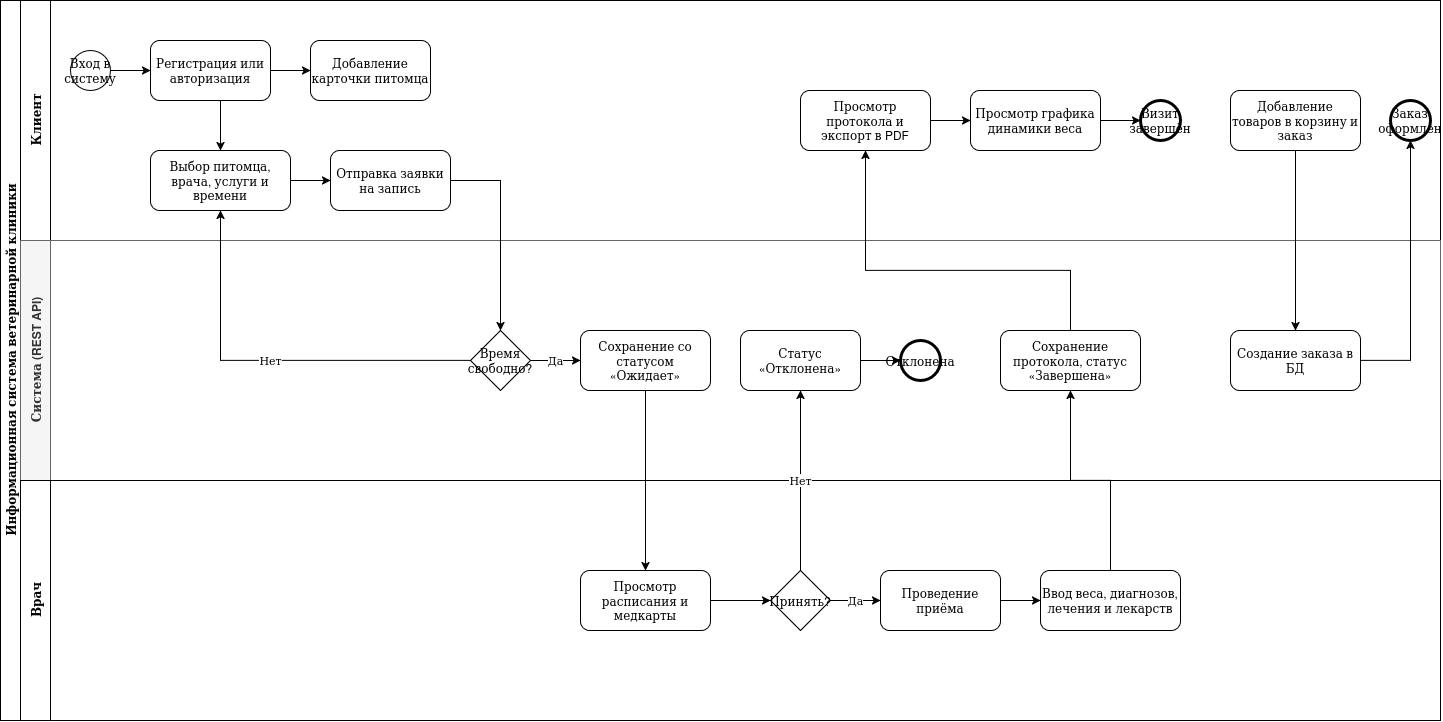

The diagram above was exported from draw.io. Its source (the exported page's mxGraphModel, read from the mxfile embedded in the PNG):
<mxGraphModel dx="1562" dy="807" grid="1" gridSize="10" guides="1" tooltips="1" connect="1" arrows="1" fold="1" page="1" pageScale="1" pageWidth="827" pageHeight="1169" math="0" shadow="0">
  <root>
    <mxCell id="0" />
    <mxCell id="1" parent="0" />
    <mxCell id="pool" parent="1" style="swimlane;html=1;childLayout=stackLayout;resizeParent=1;resizeParentMax=0;horizontal=0;startSize=20;horizontalStack=0;" value="Информационная система ветеринарной клиники" vertex="1">
      <mxGeometry height="720" width="1440" x="40" y="40" as="geometry" />
    </mxCell>
    <mxCell id="lane_client" parent="pool" style="swimlane;html=1;startSize=30;horizontal=0;" value="Клиент" vertex="1">
      <mxGeometry height="240" width="1420" x="20" as="geometry" />
    </mxCell>
    <mxCell id="start1" parent="lane_client" style="ellipse;whiteSpace=wrap;html=1;aspect=fixed;" value="Вход в систему" vertex="1">
      <mxGeometry height="40" width="40" x="50" y="50" as="geometry" />
    </mxCell>
    <mxCell id="act_auth" parent="lane_client" style="rounded=1;whiteSpace=wrap;html=1;" value="Регистрация или авторизация" vertex="1">
      <mxGeometry height="60" width="120" x="130" y="40" as="geometry" />
    </mxCell>
    <mxCell id="act_pet" parent="lane_client" style="rounded=1;whiteSpace=wrap;html=1;" value="Добавление карточки питомца" vertex="1">
      <mxGeometry height="60" width="120" x="290" y="40" as="geometry" />
    </mxCell>
    <mxCell id="act_select" parent="lane_client" style="rounded=1;whiteSpace=wrap;html=1;" value="Выбор питомца, врача, услуги и времени" vertex="1">
      <mxGeometry height="60" width="140" x="130" y="150" as="geometry" />
    </mxCell>
    <mxCell id="act_send" parent="lane_client" style="rounded=1;whiteSpace=wrap;html=1;" value="Отправка заявки на запись" vertex="1">
      <mxGeometry height="60" width="120" x="310" y="150" as="geometry" />
    </mxCell>
    <mxCell id="act_pdf" parent="lane_client" style="rounded=1;whiteSpace=wrap;html=1;" value="Просмотр протокола и экспорт в PDF" vertex="1">
      <mxGeometry height="60" width="130" x="780" y="90" as="geometry" />
    </mxCell>
    <mxCell id="act_stats" parent="lane_client" style="rounded=1;whiteSpace=wrap;html=1;" value="Просмотр графика динамики веса" vertex="1">
      <mxGeometry height="60" width="130" x="950" y="90" as="geometry" />
    </mxCell>
    <mxCell id="end_visit" parent="lane_client" style="ellipse;whiteSpace=wrap;html=1;aspect=fixed;strokeWidth=3;" value="Визит завершён" vertex="1">
      <mxGeometry height="40" width="40" x="1120" y="100" as="geometry" />
    </mxCell>
    <mxCell id="act_shop" parent="lane_client" style="rounded=1;whiteSpace=wrap;html=1;" value="Добавление товаров в корзину и заказ" vertex="1">
      <mxGeometry height="60" width="130" x="1210" y="90" as="geometry" />
    </mxCell>
    <mxCell id="end_shop" parent="lane_client" style="ellipse;whiteSpace=wrap;html=1;aspect=fixed;strokeWidth=3;" value="Заказ оформлен" vertex="1">
      <mxGeometry height="40" width="40" x="1370" y="100" as="geometry" />
    </mxCell>
    <mxCell id="e1" edge="1" parent="lane_client" source="start1" style="edgeStyle=orthogonalEdgeStyle;rounded=0;html=1;" target="act_auth">
      <mxGeometry relative="1" as="geometry" />
    </mxCell>
    <mxCell id="e2" edge="1" parent="lane_client" source="act_auth" style="edgeStyle=orthogonalEdgeStyle;rounded=0;html=1;" target="act_pet">
      <mxGeometry relative="1" as="geometry" />
    </mxCell>
    <mxCell id="e3" edge="1" parent="lane_client" style="edgeStyle=orthogonalEdgeStyle;rounded=0;html=1;entryX=0.5;entryY=0;entryDx=0;entryDy=0;" target="act_select">
      <mxGeometry relative="1" as="geometry">
        <mxPoint x="200" y="100" as="sourcePoint" />
        <mxPoint x="200" y="180" as="targetPoint" />
      </mxGeometry>
    </mxCell>
    <mxCell id="e4" edge="1" parent="lane_client" source="act_select" style="edgeStyle=orthogonalEdgeStyle;rounded=0;html=1;" target="act_send">
      <mxGeometry relative="1" as="geometry" />
    </mxCell>
    <mxCell id="e16" edge="1" parent="lane_client" source="act_pdf" style="edgeStyle=orthogonalEdgeStyle;rounded=0;html=1;" target="act_stats">
      <mxGeometry relative="1" as="geometry" />
    </mxCell>
    <mxCell id="e17" edge="1" parent="lane_client" source="act_stats" style="edgeStyle=orthogonalEdgeStyle;rounded=0;html=1;" target="end_visit">
      <mxGeometry relative="1" as="geometry" />
    </mxCell>
    <mxCell id="lane_api" parent="pool" style="swimlane;html=1;startSize=30;horizontal=0;fillColor=#f5f5f5;fontColor=#333333;strokeColor=#666666;" value="Система (REST API)" vertex="1">
      <mxGeometry height="240" width="1420" x="20" y="240" as="geometry" />
    </mxCell>
    <mxCell id="gw_free" parent="lane_api" style="rhombus;whiteSpace=wrap;html=1;" value="Время свободно?" vertex="1">
      <mxGeometry height="60" width="60" x="450" y="90" as="geometry" />
    </mxCell>
    <mxCell id="act_save_wait" parent="lane_api" style="rounded=1;whiteSpace=wrap;html=1;" value="Сохранение со статусом «Ожидает»" vertex="1">
      <mxGeometry height="60" width="130" x="560" y="90" as="geometry" />
    </mxCell>
    <mxCell id="act_reject" parent="lane_api" style="rounded=1;whiteSpace=wrap;html=1;" value="Статус «Отклонена»" vertex="1">
      <mxGeometry height="60" width="120" x="720" y="90" as="geometry" />
    </mxCell>
    <mxCell id="end_rej" parent="lane_api" style="ellipse;whiteSpace=wrap;html=1;aspect=fixed;strokeWidth=3;" value="Отклонена" vertex="1">
      <mxGeometry height="40" width="40" x="880" y="100" as="geometry" />
    </mxCell>
    <mxCell id="act_save_done" parent="lane_api" style="rounded=1;whiteSpace=wrap;html=1;" value="Сохранение протокола, статус «Завершена»" vertex="1">
      <mxGeometry height="60" width="140" x="980" y="90" as="geometry" />
    </mxCell>
    <mxCell id="act_order_db" parent="lane_api" style="rounded=1;whiteSpace=wrap;html=1;" value="Создание заказа в БД" vertex="1">
      <mxGeometry height="60" width="130" x="1210" y="90" as="geometry" />
    </mxCell>
    <mxCell id="e7" edge="1" parent="lane_api" source="gw_free" style="edgeStyle=orthogonalEdgeStyle;rounded=0;html=1;" target="act_save_wait" value="Да">
      <mxGeometry relative="1" as="geometry" />
    </mxCell>
    <mxCell id="e11" edge="1" parent="lane_api" source="act_reject" style="edgeStyle=orthogonalEdgeStyle;rounded=0;html=1;" target="end_rej">
      <mxGeometry relative="1" as="geometry" />
    </mxCell>
    <mxCell id="lane_doc" parent="pool" style="swimlane;html=1;startSize=30;horizontal=0;" value="Врач" vertex="1">
      <mxGeometry height="240" width="1420" x="20" y="480" as="geometry" />
    </mxCell>
    <mxCell id="act_sched" parent="lane_doc" style="rounded=1;whiteSpace=wrap;html=1;" value="Просмотр расписания и медкарты" vertex="1">
      <mxGeometry height="60" width="130" x="560" y="90" as="geometry" />
    </mxCell>
    <mxCell id="gw_accept" parent="lane_doc" style="rhombus;whiteSpace=wrap;html=1;" value="Принять?" vertex="1">
      <mxGeometry height="60" width="60" x="750" y="90" as="geometry" />
    </mxCell>
    <mxCell id="act_visit" parent="lane_doc" style="rounded=1;whiteSpace=wrap;html=1;" value="Проведение приёма" vertex="1">
      <mxGeometry height="60" width="120" x="860" y="90" as="geometry" />
    </mxCell>
    <mxCell id="act_proto" parent="lane_doc" style="rounded=1;whiteSpace=wrap;html=1;" value="Ввод веса, диагнозов, лечения и лекарств" vertex="1">
      <mxGeometry height="60" width="140" x="1020" y="90" as="geometry" />
    </mxCell>
    <mxCell id="e9" edge="1" parent="lane_doc" source="act_sched" style="edgeStyle=orthogonalEdgeStyle;rounded=0;html=1;" target="gw_accept">
      <mxGeometry relative="1" as="geometry" />
    </mxCell>
    <mxCell id="e12" edge="1" parent="lane_doc" source="gw_accept" style="edgeStyle=orthogonalEdgeStyle;rounded=0;html=1;" target="act_visit" value="Да">
      <mxGeometry relative="1" as="geometry" />
    </mxCell>
    <mxCell id="e13" edge="1" parent="lane_doc" source="act_visit" style="edgeStyle=orthogonalEdgeStyle;rounded=0;html=1;" target="act_proto">
      <mxGeometry relative="1" as="geometry" />
    </mxCell>
    <mxCell id="e5" edge="1" parent="pool" source="act_send" style="edgeStyle=orthogonalEdgeStyle;rounded=0;html=1;" target="gw_free">
      <mxGeometry relative="1" as="geometry" />
    </mxCell>
    <mxCell id="e6" edge="1" parent="pool" source="gw_free" style="edgeStyle=orthogonalEdgeStyle;rounded=0;html=1;" target="act_select" value="Нет">
      <mxGeometry relative="1" as="geometry" />
    </mxCell>
    <mxCell id="e8" edge="1" parent="pool" source="act_save_wait" style="edgeStyle=orthogonalEdgeStyle;rounded=0;html=1;" target="act_sched">
      <mxGeometry relative="1" as="geometry" />
    </mxCell>
    <mxCell id="e10" edge="1" parent="pool" source="gw_accept" style="edgeStyle=orthogonalEdgeStyle;rounded=0;html=1;" target="act_reject" value="Нет">
      <mxGeometry relative="1" as="geometry" />
    </mxCell>
    <mxCell id="e14" edge="1" parent="pool" source="act_proto" style="edgeStyle=orthogonalEdgeStyle;rounded=0;html=1;" target="act_save_done">
      <mxGeometry relative="1" as="geometry" />
    </mxCell>
    <mxCell id="e15" edge="1" parent="pool" source="act_save_done" style="edgeStyle=orthogonalEdgeStyle;rounded=0;html=1;exitX=0.5;exitY=0;exitDx=0;exitDy=0;" target="act_pdf">
      <mxGeometry relative="1" as="geometry">
        <Array as="points">
          <mxPoint x="1070" y="270" />
          <mxPoint x="865" y="270" />
        </Array>
      </mxGeometry>
    </mxCell>
    <mxCell id="e18" edge="1" parent="pool" source="act_shop" style="edgeStyle=orthogonalEdgeStyle;rounded=0;html=1;" target="act_order_db">
      <mxGeometry relative="1" as="geometry" />
    </mxCell>
    <mxCell id="e19" edge="1" parent="pool" source="act_order_db" style="edgeStyle=orthogonalEdgeStyle;rounded=0;html=1;" target="end_shop">
      <mxGeometry relative="1" as="geometry" />
    </mxCell>
  </root>
</mxGraphModel>